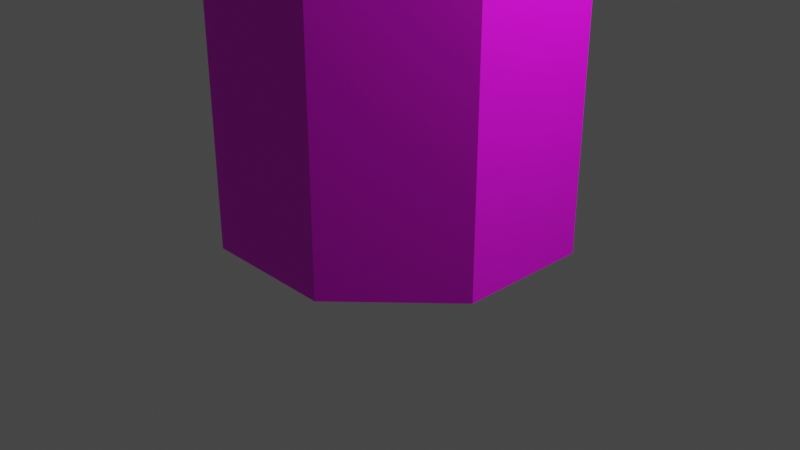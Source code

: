 # Source: Dome_8side_walkthrough_tall.blend  (saved by Blender 2.90.8; exported with 4.5.12 LTS)
import bpy
from mathutils import Matrix  # noqa: F401  (used for matrix-valued properties, if any)

bpy.ops.wm.read_factory_settings(use_empty=True)
scene = bpy.context.scene
scene.name = 'Scene'

# ---- collections
col_collection = bpy.data.collections.new('Collection'); scene.collection.children.link(col_collection)

# ---- images (referenced by path relative to the original .blend; pixels are not part of the script)
import os
ASSET_DIR = os.environ.get("B2B_ASSET_DIR", "")  # directory of the original .blend (textures are referenced by path, not embedded)
HERE = os.path.dirname(os.path.abspath(__file__))  # packed textures are extracted next to this script under _unpacked/

def load_image(name, relpath, width, height, colorspace="sRGB"):
    """Load a texture the original file referenced (path relative to the .blend, or extracted next to this script)."""
    p = next((c for c in (os.path.join(HERE, relpath), os.path.join(ASSET_DIR, relpath)) if relpath and os.path.exists(c)), "")
    if p:
        img = bpy.data.images.load(p, check_existing=True)
        img.name = name
    else:  # same state as the original file: an image datablock whose file is absent (Cycles renders it pink)
        img = bpy.data.images.new(name, width, height)
        img.source = "FILE"
        img.filepath = "//" + (relpath or name)
    img.colorspace_settings.name = colorspace
    return img
img_texture_structures_png = load_image('Texture_Structures.png', 'Texture_Structures.png', 1024, 1024, 'sRGB')

# ---- materials (node trees are filled in below, after node groups)
mat_texture_dome_8side_walkthrough = bpy.data.materials.new('Texture_Dome_8side_Walkthrough')
mat_texture_dome_8side_walkthrough.use_transparent_shadow = False

# ---- material node trees
mat_texture_dome_8side_walkthrough.use_nodes = True; mat_texture_dome_8side_walkthrough.node_tree.nodes.clear()
_N = mat_texture_dome_8side_walkthrough.node_tree.nodes; _L = mat_texture_dome_8side_walkthrough.node_tree.links
n0 = _N.new('ShaderNodeBsdfPrincipled'); n0.name = 'Principled BSDF'; n0.location = (10, 300)
n0.distribution = 'GGX'
n0.subsurface_method = 'BURLEY'
n0.inputs[3].default_value = 1.45
n0.inputs[27].default_value = (0.0, 0.0, 0.0, 1.0)
n0.inputs[28].default_value = 1.0
n1 = _N.new('ShaderNodeOutputMaterial'); n1.name = 'Material Output'; n1.location = (300, 300)
n2 = _N.new('ShaderNodeTexImage'); n2.name = 'Image Texture'; n2.location = (-391, 262)
n2.image = img_texture_structures_png
_L.new(n0.outputs[0], n1.inputs[0])
_L.new(n2.outputs[0], n0.inputs[0])
n1.is_active_output = True

# ---- world
world_world = bpy.data.worlds.new('World'); scene.world = world_world
world_world.use_nodes = True; world_world.node_tree.nodes.clear()
_N = world_world.node_tree.nodes; _L = world_world.node_tree.links
n0 = _N.new('ShaderNodeOutputWorld'); n0.name = 'World Output'; n0.location = (300, 300)
n1 = _N.new('ShaderNodeBackground'); n1.name = 'Background'; n1.location = (10, 300)
n1.inputs[0].default_value = (0.05088, 0.05088, 0.05088, 1.0)
_L.new(n1.outputs[0], n0.inputs[0])
n0.is_active_output = True
world_world.color = (0.05088, 0.05088, 0.05088)
world_world.use_sun_shadow = False
world_world.sun_shadow_jitter_overblur = 0.0

# ---- cameras
cam_camera = bpy.data.cameras.new('Camera')
cam_camera.clip_end = 100.0
cam_camera.ortho_scale = 7.314

# ---- lights
light_light = bpy.data.lights.new('Light', 'POINT')
light_light.transmission_factor = 0.0
light_light.energy = 1000.0
light_light.shadow_soft_size = 0.1
light_light.shadow_maximum_resolution = 0.006
light_light.use_absolute_resolution = True

# ---- meshes
me_cylinder_006 = bpy.data.meshes.new('Cylinder.006')
me_cylinder_006.from_pydata([(1.674, -0.6932, 6.784), (0.6932, -1.674, 6.784), (-0.6932, -1.674, 6.784), (-1.674, -0.6932, 6.784), (1.433, -0.5934, 6.784), (0.5098, -0.2112, 7.837), (0.2112, -0.5098, 7.837), (-0.2112, -0.5098, 7.837), (-0.5098, -0.2112, 7.837), (-1.259, -0.5214, 7.374), (0.5214, -1.259, 7.374), (-0.5214, -1.259, 7.374), (1.259, -0.5214, 7.374), (1.674, -0.6932, 2.434), (0.6932, -1.674, 2.434), (-0.6932, -1.674, 2.434), (-1.674, -0.6932, 2.434), (1.674, -0.6932, 4.655), (0.6932, -1.674, 4.655), (-0.6932, -1.674, 4.655), (-1.674, -0.6932, 4.655), (-1.71e-07, -1.674, 6.784), (-1.71e-07, -0.5098, 7.837), (-1.71e-07, -1.259, 7.374), (-0.5405, -1.674, 2.434), (1.674, -0.6932, 5.881), (0.6932, -1.674, 5.881), (-0.6932, -1.674, 5.881), (-1.674, -0.6932, 5.881), (-6.455e-08, -1.674, 5.471), (1.674, -0.6932, 3.727), (0.6932, -1.674, 3.727), (-0.6932, -1.674, 3.727), (-1.674, -0.6932, 3.727), (-0.5319, -1.674, 3.727), (0.5319, -1.674, 4.916), (0.5319, -1.674, 3.727), (0.5404, -1.674, 2.434), (1.674, -0.6932, 5.267), (0.6932, -1.674, 5.267), (-0.6932, -1.674, 5.267), (-1.674, -0.6932, 5.267), (-0.266, -1.674, 5.38), (1.416, -0.5866, 3.727), (0.5866, -1.416, 3.727), (-0.5866, -1.416, 3.727), (-1.416, -0.5866, 3.727), (0.5319, -1.416, 3.727), (0.5866, -1.416, 4.653), (0.5866, -1.416, 5.267), (0.5866, -1.416, 5.73), (1.416, -0.5866, 5.73), (1.416, -0.5866, 5.267), (1.416, -0.5866, 4.653), (-1.416, -0.5866, 4.653), (-1.416, -0.5866, 5.267), (-1.416, -0.5866, 5.73), (-0.5866, -1.416, 5.73), (-0.5866, -1.416, 5.267), (-0.5866, -1.416, 4.653), (0.266, -1.416, 5.38), (-6.455e-08, -1.416, 5.471), (-0.5319, -1.416, 3.727), (-0.266, -1.416, 5.38), (-6.455e-08, -1.416, 5.73), (0.4325, -1.044, 5.73), (1.044, -0.4325, 5.73), (-1.044, -0.4325, 5.73), (-0.4325, -1.044, 5.73), (-2.695e-07, -1.044, 5.73), (0.4325, -1.044, 5.902), (1.044, -0.4325, 5.902), (-1.044, -0.4325, 5.902), (-0.4325, -1.044, 5.902), (-2.695e-07, -1.044, 5.902), (1.433, -0.5934, 5.884), (0.5934, -1.433, 5.884), (-0.5934, -1.433, 5.884), (0.5098, -0.2112, 6.936), (0.2112, -0.5098, 6.936), (-0.2112, -0.5098, 6.936), (-0.5098, -0.2112, 6.936), (-1.259, -0.5214, 6.474), (0.5214, -1.259, 6.474), (-0.5214, -1.259, 6.474), (1.259, -0.5214, 6.474), (-1.71e-07, -0.5098, 6.936), (-1.71e-07, -1.259, 6.474), (1.674, 0.6932, 6.784), (0.6932, 1.674, 6.784), (-0.6932, 1.674, 6.784), (-1.674, 0.6932, 6.784), (0.5098, 0.2112, 7.837), (0.2112, 0.5098, 7.837), (-0.2112, 0.5098, 7.837), (-0.5098, 0.2112, 7.837), (-1.259, 0.5214, 7.374), (0.5214, 1.259, 7.374), (-0.5214, 1.259, 7.374), (1.259, 0.5214, 7.374), (1.674, 0.6932, 2.434), (0.6932, 1.674, 2.434), (-0.6932, 1.674, 2.434), (-1.674, 0.6932, 2.434), (1.674, 0.6932, 4.655), (0.6932, 1.674, 4.655), (-0.6932, 1.674, 4.655), (-1.674, 0.6932, 4.655), (-1.71e-07, 1.674, 6.784), (-1.71e-07, 1.433, 6.784), (-1.71e-07, 1.259, 7.374), (-0.5405, 1.674, 2.434), (-0.5319, 1.674, 4.916), (1.674, -2.384e-07, 6.784), (0.5098, -2.384e-07, 7.837), (1.259, -2.384e-07, 7.374), (1.674, -2.384e-07, 2.434), (1.674, -2.384e-07, 4.655), (-1.674, -2.384e-07, 6.784), (-0.5098, -2.384e-07, 7.837), (-1.259, -2.384e-07, 7.374), (-1.674, -2.384e-07, 2.434), (-1.674, -2.384e-07, 4.655), (-1.545e-07, -2.348e-07, 7.837), (1.674, 0.6932, 5.881), (0.6932, 1.674, 5.881), (-0.6932, 1.674, 5.881), (-1.674, 0.6932, 5.881), (-6.455e-08, 1.674, 5.471), (1.674, -2.384e-07, 5.881), (-1.674, -2.384e-07, 5.881), (1.674, 0.6932, 3.727), (0.6932, 1.674, 3.727), (-0.6932, 1.674, 3.727), (-1.674, 0.6932, 3.727), (-0.5319, 1.674, 3.727), (1.674, -2.384e-07, 3.727), (-1.674, -2.384e-07, 3.727), (0.5319, 1.674, 4.916), (0.5319, 1.674, 3.727), (0.5404, 1.674, 2.434), (1.674, 0.6932, 5.267), (0.6932, 1.674, 5.267), (-0.6932, 1.674, 5.267), (-1.674, 0.6932, 5.267), (-0.266, 1.674, 5.38), (0.266, 1.674, 5.38), (1.416, 0.5866, 3.727), (0.5866, 1.416, 3.727), (-0.5866, 1.416, 3.727), (-1.416, 0.5866, 3.727), (0.5319, 1.416, 3.727), (1.416, -2.384e-07, 3.727), (-1.416, -2.384e-07, 3.727), (1.416, -2.384e-07, 4.653), (1.416, -2.384e-07, 5.73), (0.5866, 1.416, 4.653), (0.5866, 1.416, 5.267), (0.5866, 1.416, 5.73), (1.416, 0.5866, 5.73), (1.416, 0.5866, 5.267), (1.416, 0.5866, 4.653), (-1.416, -2.384e-07, 5.73), (-1.416, -2.384e-07, 4.653), (-1.416, 0.5866, 4.653), (-1.416, 0.5866, 5.267), (-1.416, 0.5866, 5.73), (-0.5866, 1.416, 5.73), (-0.5866, 1.416, 5.267), (-0.5866, 1.416, 4.653), (0.5319, 1.416, 4.916), (0.266, 1.416, 5.38), (-0.5319, 1.416, 4.916), (-6.455e-08, 1.416, 5.471), (-0.5319, 1.416, 3.727), (-0.266, 1.416, 5.38), (-6.455e-08, 1.416, 5.73), (1.304e-07, -2.28e-07, 3.727), (1.044, -2.384e-07, 5.73), (0.4325, 1.044, 5.73), (1.044, 0.4325, 5.73), (-1.044, -2.384e-07, 5.73), (-1.044, 0.4325, 5.73), (-0.4325, 1.044, 5.73), (-2.695e-07, 1.044, 5.73), (1.044, -2.384e-07, 5.902), (0.4325, 1.044, 5.902), (1.044, 0.4325, 5.902), (-1.044, -2.384e-07, 5.902), (-1.044, 0.4325, 5.902), (-0.4325, 1.044, 5.902), (-2.695e-07, 1.044, 5.902), (0.5934, 1.433, 5.884), (-0.5934, 1.433, 5.884), (-1.433, 0.5934, 5.884), (0.5098, 0.2112, 6.936), (0.2112, 0.5098, 6.936), (-0.2112, 0.5098, 6.936), (-0.5098, 0.2112, 6.936), (-1.259, 0.5214, 6.474), (0.5214, 1.259, 6.474), (-0.5214, 1.259, 6.474), (1.259, 0.5214, 6.474), (-1.71e-07, 1.433, 5.884), (-1.71e-07, 0.5098, 6.936), (-1.71e-07, 1.259, 6.474), (0.5098, -2.384e-07, 6.936), (1.259, -2.384e-07, 6.474), (-1.433, -2.384e-07, 5.884), (-0.5098, -2.384e-07, 6.936), (-1.259, -2.384e-07, 6.474), (-1.545e-07, -2.348e-07, 6.936), (-1.674, -0.2023, 4.764), (-1.416, -0.2023, 4.764), (-1.674, -2.104e-07, 4.764), (-1.416, -2.027e-07, 4.764), (-1.674, 0.2023, 4.764), (-1.416, 0.2023, 4.764), (-1.674, -1.758e-07, 5.654), (-1.416, -1.758e-07, 5.654), (-1.674, 0.2023, 5.409), (-1.674, 0.2023, 5.276), (-1.416, 0.2023, 5.276), (-1.416, 0.2023, 5.409), (-1.674, 0.117, 5.594), (-1.416, 0.117, 5.594), (-1.674, -0.117, 5.594), (-1.416, -0.117, 5.594), (-1.674, -0.2023, 5.409), (-1.416, -0.2023, 5.409), (-1.674, -0.2023, 5.276), (-1.416, -0.2023, 5.276), (1.674, 0.2023, 5.409), (1.674, 0.2023, 5.276), (1.416, 0.2023, 5.409), (1.416, 0.2023, 5.276), (1.674, 0.2023, 4.764), (1.416, 0.2023, 4.764), (1.674, -0.2023, 5.409), (1.674, -0.2023, 5.276), (1.416, -0.2023, 5.409), (1.416, -0.2023, 5.276), (1.674, -0.2023, 4.764), (1.416, -0.2023, 4.764), (1.674, 0.117, 5.594), (1.416, 0.117, 5.594), (1.674, -2.485e-07, 5.654), (1.416, -3.589e-07, 5.654), (1.674, -2.14e-07, 4.764), (1.416, -3.321e-07, 4.764), (1.674, -0.117, 5.594), (1.416, -0.117, 5.594), (-9.776e-08, -1.674, 5.881), (0.5934, -1.433, 6.784), (1.433, -2.384e-07, 6.784), (-0.5934, 1.433, 6.784), (-1.433, -0.5934, 5.884), (1.433, -2.384e-07, 5.884), (-1.71e-07, -1.433, 5.884), (1.433, 0.5934, 5.884), (-9.776e-08, 1.674, 5.881), (-0.5319, -1.674, 4.916), (0.266, -1.674, 5.38), (0.5319, -1.416, 4.916), (-0.5319, -1.416, 4.916), (1.674, -0.6932, 1.167), (0.6932, -1.674, 1.167), (-0.6932, -1.674, 1.167), (-1.674, -0.6932, 1.167), (-0.5405, -1.674, 1.167), (0.5404, -1.674, 1.167), (1.674, 0.6932, 1.167), (0.6932, 1.674, 1.167), (-0.6932, 1.674, 1.167), (-1.674, 0.6932, 1.167), (-0.5405, 1.674, 1.167), (1.674, -2.384e-07, 1.167), (-1.674, -2.384e-07, 1.167), (0.5404, 1.674, 1.167), (1.674, -0.6932, -2.384e-07), (0.6932, -1.674, -2.384e-07), (-0.6932, -1.674, -2.384e-07), (-1.674, -0.6932, -2.384e-07), (-0.5405, -1.674, -2.384e-07), (0.5404, -1.674, -2.384e-07), (1.674, 0.6932, -2.384e-07), (0.6932, 1.674, -2.384e-07), (-0.6932, 1.674, -2.384e-07), (-1.674, 0.6932, -2.384e-07), (-0.5405, 1.674, -2.384e-07), (1.674, -2.384e-07, -2.384e-07), (-1.674, -2.384e-07, -2.384e-07), (0.5404, 1.674, -2.384e-07), (-1.71e-07, 0.5098, 7.837), (-0.5934, -1.433, 6.784), (-1.71e-07, -1.433, 6.784), (0.5934, 1.433, 6.784), (1.433, 0.5934, 6.784), (-1.433, 0.5934, 6.784), (-1.433, -0.5934, 6.784), (-1.433, -2.384e-07, 6.784)], [], [(129, 113, 0, 25), (25, 0, 1, 26), (26, 252, 29, 262, 39), (27, 2, 3, 28), (120, 9, 8, 119), (9, 11, 7, 8), (10, 12, 5, 6), (253, 4, 12, 10), (299, 294, 11, 9), (23, 10, 6, 22), (300, 299, 9, 120), (254, 4, 0, 113), (4, 253, 1, 0), (252, 21, 2, 27), (294, 299, 3, 2), (32, 19, 20, 33), (295, 294, 2, 21), (30, 17, 18, 31), (136, 117, 17, 30), (295, 253, 10, 23), (31, 18, 35, 36), (34, 261, 19, 32), (294, 295, 23, 11), (253, 295, 21, 1), (4, 254, 115, 12), (12, 115, 114, 5), (33, 20, 122, 137), (299, 300, 118, 3), (28, 3, 118, 130), (114, 92, 123), (28, 130, 218, 226), (40, 27, 28, 41), (14, 31, 36, 37), (38, 25, 26, 39), (16, 33, 137, 121), (39, 262, 35, 18), (116, 136, 30, 13), (13, 30, 31, 14), (42, 40, 19, 261), (15, 32, 33, 16), (24, 37, 36, 34), (26, 1, 21, 252), (11, 23, 22, 7), (17, 242, 239, 38), (17, 38, 39, 18), (19, 40, 41, 20), (20, 41, 230, 212), (24, 34, 32, 15), (152, 147, 177), (46, 153, 163, 54), (54, 163, 215, 213), (56, 227, 219, 162), (152, 43, 53, 154), (53, 52, 241, 243), (45, 46, 54, 59), (59, 54, 55, 58), (58, 55, 56, 57), (43, 44, 48, 53), (53, 48, 49, 52), (52, 49, 50, 51), (49, 48, 263), (47, 263, 48, 44), (263, 60, 49), (45, 59, 264, 62), (59, 58, 264), (50, 49, 60), (61, 64, 50, 60), (58, 57, 63), (63, 264, 58), (61, 63, 57, 64), (43, 152, 177), (148, 151, 177), (64, 57, 68, 69), (51, 50, 65, 66), (57, 56, 67, 68), (155, 51, 66, 178), (50, 64, 69, 65), (56, 162, 181, 67), (66, 65, 70, 71), (68, 67, 72, 73), (65, 69, 74, 70), (67, 181, 188, 72), (69, 68, 73, 74), (178, 66, 71, 185), (80, 211, 86), (210, 209, 81, 82), (82, 81, 80, 84), (83, 79, 78, 85), (76, 83, 85, 75), (256, 82, 84, 77), (87, 86, 79, 83), (208, 210, 82, 256), (258, 87, 83, 76), (77, 84, 87, 258), (75, 85, 207, 257), (85, 78, 206, 207), (81, 211, 80), (84, 80, 86, 87), (185, 71, 75, 257), (71, 70, 76, 75), (70, 74, 258, 76), (74, 73, 77, 258), (73, 72, 256, 77), (72, 188, 208, 256), (129, 124, 88, 113), (124, 125, 89, 88), (145, 143, 126, 128), (126, 127, 91, 90), (5, 114, 123), (120, 119, 95, 96), (142, 146, 128, 125), (96, 95, 94, 98), (97, 93, 92, 99), (296, 97, 99, 297), (298, 96, 98, 255), (300, 120, 96, 298), (254, 113, 88, 297), (297, 88, 89, 296), (126, 90, 108, 260), (255, 90, 91, 298), (133, 134, 107, 106), (109, 108, 90, 255), (131, 132, 105, 104), (136, 131, 104, 117), (109, 110, 97, 296), (132, 139, 138, 105), (135, 133, 106, 112), (255, 98, 110, 109), (296, 89, 108, 109), (297, 99, 115, 254), (99, 92, 114, 115), (134, 137, 122, 107), (298, 91, 118, 300), (127, 130, 118, 91), (92, 93, 123), (127, 220, 224), (143, 144, 127, 126), (101, 140, 139, 132), (141, 142, 125, 124), (103, 121, 137, 134), (142, 105, 138, 146), (116, 100, 131, 136), (100, 101, 132, 131), (145, 112, 106, 143), (102, 103, 134, 133), (111, 135, 139, 140), (125, 128, 260), (98, 94, 293, 110), (104, 141, 233, 236), (104, 105, 142, 141), (106, 107, 144, 143), (107, 122, 214, 216), (111, 102, 133, 135), (147, 148, 177), (150, 164, 163, 153), (164, 165, 222, 217), (166, 162, 219, 225), (152, 154, 161, 147), (161, 237, 235, 160), (149, 169, 164, 150), (169, 168, 165, 164), (168, 167, 166, 165), (147, 161, 156, 148), (161, 160, 157, 156), (160, 159, 158, 157), (157, 170, 156), (151, 170, 138, 139), (151, 148, 156, 170), (112, 172, 174, 135), (145, 175, 172, 112), (128, 173, 175, 145), (146, 171, 173, 128), (171, 146, 138, 170), (170, 157, 171), (135, 174, 151, 139), (149, 174, 172, 169), (169, 172, 168), (158, 171, 157), (173, 171, 158, 176), (168, 175, 167), (175, 168, 172), (173, 176, 167, 175), (151, 174, 177), (176, 184, 183, 167), (159, 180, 179, 158), (167, 183, 182, 166), (155, 178, 180, 159), (158, 179, 184, 176), (166, 182, 181, 162), (180, 187, 186, 179), (183, 190, 189, 182), (179, 186, 191, 184), (182, 189, 188, 181), (184, 191, 190, 183), (178, 185, 187, 180), (209, 211, 81), (210, 199, 198, 209), (199, 201, 197, 198), (200, 202, 195, 196), (192, 259, 202, 200), (194, 193, 201, 199), (205, 200, 196, 204), (208, 194, 199, 210), (203, 192, 200, 205), (193, 203, 205, 201), (259, 257, 207, 202), (202, 207, 206, 195), (201, 205, 204, 197), (185, 257, 259, 187), (187, 259, 192, 186), (186, 192, 203, 191), (191, 203, 193, 190), (190, 193, 194, 189), (189, 194, 208, 188), (227, 226, 218, 219), (226, 227, 229, 228), (231, 230, 228, 229), (225, 224, 220, 223), (219, 218, 224, 225), (214, 215, 217, 216), (221, 222, 223, 220), (212, 213, 215, 214), (245, 244, 246, 247), (244, 245, 234, 232), (235, 233, 232, 234), (251, 250, 238, 240), (240, 241, 52, 51), (247, 246, 250, 251), (232, 233, 141, 124), (159, 245, 247, 155), (248, 249, 243, 242), (239, 241, 240, 238), (236, 237, 249, 248), (25, 250, 246, 129), (86, 211, 79), (197, 211, 198), (204, 211, 197), (196, 211, 204), (195, 211, 196), (206, 211, 195), (78, 211, 206), (198, 211, 209), (29, 252, 27, 40, 42), (93, 293, 123), (293, 94, 123), (94, 95, 123), (95, 119, 123), (119, 8, 123), (8, 7, 123), (7, 22, 123), (22, 6, 123), (6, 5, 123), (174, 149, 177), (149, 150, 177), (150, 153, 177), (153, 46, 177), (46, 45, 177), (45, 62, 177), (62, 47, 177), (47, 44, 177), (44, 43, 177), (79, 211, 78), (216, 217, 222, 221), (213, 212, 230, 231), (242, 243, 241, 239), (237, 236, 233, 235), (128, 126, 260), (89, 125, 260, 108), (238, 250, 25), (239, 238, 25, 38), (246, 244, 124, 129), (244, 232, 124), (117, 248, 242, 17), (117, 104, 236, 248), (234, 245, 159), (235, 234, 159, 160), (247, 251, 51, 155), (251, 240, 51), (154, 249, 237, 161), (154, 53, 243, 249), (55, 54, 213, 231), (163, 164, 217, 215), (165, 166, 223, 222), (223, 166, 225), (56, 229, 227), (55, 231, 229, 56), (47, 36, 35, 263), (261, 34, 62, 264), (42, 261, 264, 63), (29, 42, 63, 61), (262, 29, 61, 60), (60, 263, 35, 262), (34, 36, 47, 62), (144, 221, 220, 127), (130, 127, 224, 218), (144, 107, 216, 221), (122, 20, 212, 214), (28, 226, 228), (41, 28, 228, 230), (24, 15, 267, 269), (116, 13, 265, 276), (37, 24, 269, 270), (111, 140, 278, 275), (140, 101, 272, 278), (14, 37, 270, 266), (16, 121, 277, 268), (103, 102, 273, 274), (102, 111, 275, 273), (15, 16, 268, 267), (121, 103, 274, 277), (101, 100, 271, 272), (13, 14, 266, 265), (100, 116, 276, 271), (277, 274, 288, 291), (268, 277, 291, 282), (273, 275, 289, 287), (269, 267, 281, 283), (278, 272, 286, 292), (266, 270, 284, 280), (275, 278, 292, 289), (270, 269, 283, 284), (274, 273, 287, 288), (267, 268, 282, 281), (272, 271, 285, 286), (265, 266, 280, 279), (271, 276, 290, 285), (276, 265, 279, 290), (110, 293, 93, 97)])
_uv = me_cylinder_006.uv_layers.new(name='UVMap')
_uv.uv.foreach_set('vector', [0.541, 0.2861, 0.541, 0.3252, 0.5107, 0.3252, 0.5107, 0.2861, 0.5107, 0.2861, 0.5107, 0.3252, 0.4512, 0.3252, 0.4512, 0.2861, 0.4512, 0.2861, 0.4209, 0.2861, 0.4209, 0.2676, 0.4326, 0.2637, 0.4512, 0.2598, 0.3906, 0.2861, 0.3906, 0.3252, 0.3311, 0.3252, 0.3311, 0.2861, 0.2969, 0.8711, 0.2969, 0.8379, 0.3467, 0.8574, 0.3467, 0.8711, 0.2969, 0.8379, 0.3457, 0.7881, 0.3662, 0.8379, 0.3467, 0.8574, 0.4131, 0.7881, 0.4619, 0.8379, 0.4121, 0.8574, 0.3926, 0.8379, 0.418, 0.7783, 0.4717, 0.832, 0.4619, 0.8379, 0.4131, 0.7881, 0.2861, 0.832, 0.3408, 0.7783, 0.3457, 0.7881, 0.2969, 0.8379, 0.3789, 0.7881, 0.4131, 0.7881, 0.3926, 0.8379, 0.3789, 0.8379, 0.2861, 0.8711, 0.2861, 0.832, 0.2969, 0.8379, 0.2969, 0.8711, 0.7051, 0.625, 0.7051, 0.5918, 0.7188, 0.5859, 0.7188, 0.625, 0.7051, 0.5918, 0.6582, 0.5449, 0.6641, 0.5312, 0.7188, 0.5859, 0.4209, 0.2861, 0.4209, 0.3252, 0.3906, 0.3252, 0.3906, 0.2861, 0.5918, 0.5449, 0.5449, 0.5918, 0.5312, 0.5859, 0.5859, 0.5312, 0.3906, 0.1924, 0.3906, 0.2324, 0.3311, 0.2324, 0.3311, 0.1924, 0.625, 0.5449, 0.5918, 0.5449, 0.5859, 0.5312, 0.625, 0.5312, 0.5107, 0.1924, 0.5107, 0.2324, 0.4512, 0.2324, 0.4512, 0.1924, 0.541, 0.1924, 0.541, 0.2324, 0.5107, 0.2324, 0.5107, 0.1924, 0.3789, 0.7783, 0.418, 0.7783, 0.4131, 0.7881, 0.3789, 0.7881, 0.4512, 0.1924, 0.4512, 0.2324, 0.4443, 0.2441, 0.4443, 0.1924, 0.3975, 0.1924, 0.3975, 0.2441, 0.3906, 0.2324, 0.3906, 0.1924, 0.3408, 0.7783, 0.3789, 0.7783, 0.3789, 0.7881, 0.3457, 0.7881, 0.6582, 0.5449, 0.625, 0.5449, 0.625, 0.5312, 0.6641, 0.5312, 0.4717, 0.832, 0.4717, 0.8711, 0.4619, 0.8711, 0.4619, 0.8379, 0.4619, 0.8379, 0.4619, 0.8711, 0.4121, 0.8711, 0.4121, 0.8574, 0.3311, 0.1924, 0.3311, 0.2324, 0.3008, 0.2324, 0.3008, 0.1924, 0.5449, 0.5918, 0.5449, 0.625, 0.5312, 0.625, 0.5312, 0.5859, 0.3311, 0.2861, 0.3311, 0.3252, 0.3008, 0.3252, 0.3008, 0.2861, 0.4121, 0.8711, 0.4121, 0.8838, 0.3789, 0.8711, 0.3311, 0.2861, 0.3008, 0.2861, 0.3008, 0.2754, 0.3057, 0.2734, 0.3906, 0.2598, 0.3906, 0.2861, 0.3311, 0.2861, 0.3311, 0.2598, 0.4512, 0.1367, 0.4512, 0.1924, 0.4443, 0.1924, 0.4443, 0.1367, 0.5107, 0.2598, 0.5107, 0.2861, 0.4512, 0.2861, 0.4512, 0.2598, 0.3311, 0.1367, 0.3311, 0.1924, 0.3008, 0.1924, 0.3008, 0.1367, 0.4512, 0.2598, 0.4326, 0.2637, 0.4443, 0.2441, 0.4512, 0.2324, 0.541, 0.1367, 0.541, 0.1924, 0.5107, 0.1924, 0.5107, 0.1367, 0.5107, 0.1367, 0.5107, 0.1924, 0.4512, 0.1924, 0.4512, 0.1367, 0.4092, 0.2637, 0.3906, 0.2598, 0.3906, 0.2324, 0.3975, 0.2441, 0.3906, 0.1367, 0.3906, 0.1924, 0.3311, 0.1924, 0.3311, 0.1367, 0.3975, 0.1367, 0.4443, 0.1367, 0.4443, 0.1924, 0.3975, 0.1924, 0.4512, 0.2861, 0.4512, 0.3252, 0.4209, 0.3252, 0.4209, 0.2861, 0.3457, 0.7881, 0.3789, 0.7881, 0.3789, 0.8379, 0.3662, 0.8379, 0.5107, 0.2324, 0.5322, 0.2373, 0.5322, 0.2598, 0.5107, 0.2598, 0.5107, 0.2324, 0.5107, 0.2598, 0.4512, 0.2598, 0.4512, 0.2324, 0.3906, 0.2324, 0.3906, 0.2598, 0.3311, 0.2598, 0.3311, 0.2324, 0.3311, 0.2324, 0.3311, 0.2598, 0.3096, 0.2598, 0.3096, 0.2373, 0.3975, 0.1367, 0.3975, 0.1924, 0.3906, 0.1924, 0.3906, 0.1367, 0.7129, 0.8789, 0.7129, 0.918, 0.6162, 0.8789, 0.3506, 0.3535, 0.3818, 0.3535, 0.3818, 0.4023, 0.3506, 0.4023, 0.3506, 0.4023, 0.3818, 0.4023, 0.3818, 0.4092, 0.3711, 0.4092, 0.3506, 0.4609, 0.375, 0.4531, 0.3818, 0.4561, 0.3818, 0.4609, 0.1299, 0.3535, 0.1602, 0.3535, 0.1602, 0.4023, 0.1299, 0.4023, 0.1602, 0.4023, 0.1602, 0.4355, 0.1406, 0.4365, 0.1406, 0.4092, 0.2871, 0.3535, 0.3506, 0.3535, 0.3506, 0.4023, 0.2871, 0.4023, 0.2871, 0.4023, 0.3506, 0.4023, 0.3506, 0.4355, 0.2871, 0.4355, 0.2871, 0.4355, 0.3506, 0.4355, 0.3506, 0.4609, 0.2871, 0.4609, 0.1602, 0.3535, 0.2236, 0.3535, 0.2236, 0.4023, 0.1602, 0.4023, 0.1602, 0.4023, 0.2236, 0.4023, 0.2236, 0.4355, 0.1602, 0.4355, 0.1602, 0.4355, 0.2236, 0.4355, 0.2236, 0.4609, 0.1602, 0.4609, 0.2236, 0.4355, 0.2236, 0.4023, 0.2266, 0.417, 0.2266, 0.3535, 0.2266, 0.417, 0.2236, 0.4023, 0.2236, 0.3535, 0.2266, 0.417, 0.2422, 0.4414, 0.2236, 0.4355, 0.2871, 0.3535, 0.2871, 0.4023, 0.2842, 0.417, 0.2842, 0.3535, 0.2871, 0.4023, 0.2871, 0.4355, 0.2842, 0.417, 0.2236, 0.4609, 0.2236, 0.4355, 0.2422, 0.4414, 0.2559, 0.4473, 0.2559, 0.4609, 0.2236, 0.4609, 0.2422, 0.4414, 0.2871, 0.4355, 0.2871, 0.4609, 0.2695, 0.4414, 0.2695, 0.4414, 0.2842, 0.417, 0.2871, 0.4355, 0.2559, 0.4473, 0.2695, 0.4414, 0.2871, 0.4609, 0.2559, 0.4609, 0.7129, 0.8389, 0.7129, 0.8789, 0.6162, 0.8789, 0.6562, 0.9746, 0.6523, 0.9746, 0.6162, 0.8789, 0.4053, 0.6709, 0.4238, 0.666, 0.4258, 0.6846, 0.4043, 0.6846, 0.3369, 0.667, 0.3867, 0.666, 0.3838, 0.6836, 0.3379, 0.6855, 0.4238, 0.666, 0.4736, 0.665, 0.4707, 0.6816, 0.4258, 0.6846, 0.3174, 0.6719, 0.3369, 0.667, 0.3379, 0.6855, 0.3174, 0.6855, 0.3867, 0.666, 0.4053, 0.6709, 0.4043, 0.6846, 0.3838, 0.6836, 0.4736, 0.665, 0.4912, 0.6709, 0.4893, 0.6826, 0.4707, 0.6816, 0.3379, 0.6855, 0.3838, 0.6836, 0.3838, 0.6914, 0.3379, 0.6934, 0.4258, 0.6846, 0.4707, 0.6816, 0.4707, 0.6895, 0.4248, 0.6924, 0.3838, 0.6836, 0.4043, 0.6846, 0.4043, 0.6914, 0.3838, 0.6914, 0.4707, 0.6816, 0.4893, 0.6826, 0.4893, 0.6885, 0.4707, 0.6895, 0.4043, 0.6846, 0.4258, 0.6846, 0.4248, 0.6924, 0.4043, 0.6914, 0.3174, 0.6855, 0.3379, 0.6855, 0.3379, 0.6934, 0.3174, 0.6934, 0.1162, 0.8379, 0.1289, 0.8711, 0.1289, 0.8379, 0.04688, 0.8711, 0.09668, 0.8711, 0.09668, 0.8574, 0.04688, 0.8379, 0.04688, 0.8379, 0.09668, 0.8574, 0.1162, 0.8379, 0.0957, 0.7881, 0.1631, 0.7881, 0.1426, 0.8379, 0.1621, 0.8574, 0.2119, 0.8379, 0.168, 0.7783, 0.1631, 0.7881, 0.2119, 0.8379, 0.2217, 0.832, 0.03613, 0.832, 0.04688, 0.8379, 0.0957, 0.7881, 0.09082, 0.7783, 0.1289, 0.7881, 0.1289, 0.8379, 0.1426, 0.8379, 0.1631, 0.7881, 0.03613, 0.8711, 0.04688, 0.8711, 0.04688, 0.8379, 0.03613, 0.832, 0.1289, 0.7783, 0.1289, 0.7881, 0.1631, 0.7881, 0.168, 0.7783, 0.09082, 0.7783, 0.0957, 0.7881, 0.1289, 0.7881, 0.1289, 0.7783, 0.2217, 0.832, 0.2119, 0.8379, 0.2119, 0.8711, 0.2217, 0.8711, 0.2119, 0.8379, 0.1621, 0.8574, 0.1621, 0.8711, 0.2119, 0.8711, 0.09668, 0.8574, 0.1289, 0.8711, 0.1162, 0.8379, 0.0957, 0.7881, 0.1162, 0.8379, 0.1289, 0.8379, 0.1289, 0.7881, 0.3174, 0.6934, 0.3379, 0.6934, 0.335, 0.7119, 0.3174, 0.707, 0.3379, 0.6934, 0.3838, 0.6914, 0.3848, 0.7109, 0.335, 0.7119, 0.3838, 0.6914, 0.4043, 0.6914, 0.4043, 0.7051, 0.3848, 0.7109, 0.4043, 0.6914, 0.4248, 0.6924, 0.4229, 0.71, 0.4043, 0.7051, 0.4248, 0.6924, 0.4707, 0.6895, 0.4736, 0.709, 0.4229, 0.71, 0.4707, 0.6895, 0.4893, 0.6885, 0.4922, 0.7012, 0.4736, 0.709, 0.541, 0.2861, 0.5703, 0.2861, 0.5703, 0.3252, 0.541, 0.3252, 0.09082, 0.2861, 0.1514, 0.2861, 0.1514, 0.3252, 0.09082, 0.3252, 0.1924, 0.2637, 0.2109, 0.2598, 0.2109, 0.2861, 0.1807, 0.2676, 0.2109, 0.2861, 0.2705, 0.2861, 0.2705, 0.3252, 0.2109, 0.3252, 0.4121, 0.8574, 0.4121, 0.8711, 0.3789, 0.8711, 0.2969, 0.8711, 0.3467, 0.8711, 0.3467, 0.8838, 0.2969, 0.9043, 0.1514, 0.2598, 0.1689, 0.2637, 0.1807, 0.2676, 0.1514, 0.2861, 0.2969, 0.9043, 0.3467, 0.8838, 0.3662, 0.9043, 0.3457, 0.9531, 0.4131, 0.9531, 0.3926, 0.9043, 0.4121, 0.8838, 0.4619, 0.9043, 0.418, 0.9639, 0.4131, 0.9531, 0.4619, 0.9043, 0.4717, 0.9092, 0.2861, 0.9092, 0.2969, 0.9043, 0.3457, 0.9531, 0.3408, 0.9639, 0.2861, 0.8711, 0.2969, 0.8711, 0.2969, 0.9043, 0.2861, 0.9092, 0.7051, 0.625, 0.7188, 0.625, 0.7188, 0.6641, 0.7051, 0.6582, 0.7051, 0.6582, 0.7188, 0.6641, 0.6641, 0.7188, 0.6582, 0.7051, 0.2109, 0.2861, 0.2109, 0.3252, 0.1807, 0.3252, 0.1807, 0.2861, 0.5918, 0.7051, 0.5859, 0.7188, 0.5312, 0.6641, 0.5449, 0.6582, 0.2109, 0.1924, 0.2705, 0.1924, 0.2705, 0.2324, 0.2109, 0.2324, 0.625, 0.7051, 0.625, 0.7188, 0.5859, 0.7188, 0.5918, 0.7051, 0.09082, 0.1924, 0.1514, 0.1924, 0.1514, 0.2324, 0.09082, 0.2324, 0.541, 0.1924, 0.5703, 0.1924, 0.5703, 0.2324, 0.541, 0.2324, 0.3789, 0.9639, 0.3789, 0.9531, 0.4131, 0.9531, 0.418, 0.9639, 0.1514, 0.1924, 0.1582, 0.1924, 0.1582, 0.2441, 0.1514, 0.2324, 0.2041, 0.1924, 0.2109, 0.1924, 0.2109, 0.2324, 0.2041, 0.2441, 0.3408, 0.9639, 0.3457, 0.9531, 0.3789, 0.9531, 0.3789, 0.9639, 0.6582, 0.7051, 0.6641, 0.7188, 0.625, 0.7188, 0.625, 0.7051, 0.4717, 0.9092, 0.4619, 0.9043, 0.4619, 0.8711, 0.4717, 0.8711, 0.4619, 0.9043, 0.4121, 0.8838, 0.4121, 0.8711, 0.4619, 0.8711, 0.2705, 0.1924, 0.3008, 0.1924, 0.3008, 0.2324, 0.2705, 0.2324, 0.5449, 0.6582, 0.5312, 0.6641, 0.5312, 0.625, 0.5449, 0.625, 0.2705, 0.2861, 0.3008, 0.2861, 0.3008, 0.3252, 0.2705, 0.3252, 0.4121, 0.8838, 0.3926, 0.9043, 0.3789, 0.8711, 0.2705, 0.2861, 0.292, 0.2646, 0.2959, 0.2734, 0.2109, 0.2598, 0.2705, 0.2598, 0.2705, 0.2861, 0.2109, 0.2861, 0.1514, 0.1367, 0.1572, 0.1367, 0.1582, 0.1924, 0.1514, 0.1924, 0.09082, 0.2598, 0.1514, 0.2598, 0.1514, 0.2861, 0.09082, 0.2861, 0.2705, 0.1367, 0.3008, 0.1367, 0.3008, 0.1924, 0.2705, 0.1924, 0.1514, 0.2598, 0.1514, 0.2324, 0.1582, 0.2441, 0.1689, 0.2637, 0.541, 0.1367, 0.5703, 0.1367, 0.5703, 0.1924, 0.541, 0.1924, 0.09082, 0.1367, 0.1514, 0.1367, 0.1514, 0.1924, 0.09082, 0.1924, 0.1924, 0.2637, 0.2041, 0.2441, 0.2109, 0.2324, 0.2109, 0.2598, 0.2109, 0.1367, 0.2705, 0.1367, 0.2705, 0.1924, 0.2109, 0.1924, 0.2041, 0.1367, 0.2041, 0.1924, 0.1582, 0.1924, 0.1572, 0.1367, 0.1514, 0.2861, 0.1807, 0.2676, 0.1807, 0.2861, 0.3457, 0.9531, 0.3662, 0.9043, 0.3789, 0.9043, 0.3789, 0.9531, 0.5703, 0.2324, 0.5703, 0.2598, 0.5498, 0.2598, 0.5498, 0.2373, 0.09082, 0.2324, 0.1514, 0.2324, 0.1514, 0.2598, 0.09082, 0.2598, 0.2109, 0.2324, 0.2705, 0.2324, 0.2705, 0.2598, 0.2109, 0.2598, 0.2705, 0.2324, 0.3008, 0.2324, 0.3008, 0.2373, 0.292, 0.2373, 0.2041, 0.1367, 0.2109, 0.1367, 0.2109, 0.1924, 0.2041, 0.1924, 0.7129, 0.918, 0.6562, 0.9746, 0.6162, 0.8789, 0.4141, 0.3535, 0.4141, 0.4023, 0.3818, 0.4023, 0.3818, 0.3535, 0.4141, 0.4023, 0.4141, 0.4355, 0.3926, 0.4365, 0.3926, 0.4092, 0.4141, 0.4609, 0.3818, 0.4609, 0.3818, 0.4561, 0.3877, 0.4531, 0.1299, 0.3535, 0.1299, 0.4023, 0.09766, 0.4023, 0.09766, 0.3535, 0.09766, 0.4023, 0.1182, 0.4092, 0.1182, 0.4365, 0.09766, 0.4355, 0.4766, 0.3535, 0.4766, 0.4023, 0.4141, 0.4023, 0.4141, 0.3535, 0.4766, 0.4023, 0.4766, 0.4355, 0.4141, 0.4355, 0.4141, 0.4023, 0.4766, 0.4355, 0.4766, 0.4609, 0.4141, 0.4609, 0.4141, 0.4355, 0.6025, 0.3535, 0.6025, 0.4023, 0.5391, 0.4023, 0.5391, 0.3535, 0.6025, 0.4023, 0.6025, 0.4355, 0.5391, 0.4355, 0.5391, 0.4023, 0.6025, 0.4355, 0.6025, 0.4609, 0.5391, 0.4609, 0.5391, 0.4355, 0.5391, 0.4355, 0.5361, 0.417, 0.5391, 0.4023, 0.9414, 0.708, 0.9414, 0.6143, 0.9619, 0.6143, 0.9619, 0.708, 0.5361, 0.3535, 0.5391, 0.3535, 0.5391, 0.4023, 0.5361, 0.417, 0.9619, 0.8857, 0.9414, 0.8857, 0.9414, 0.792, 0.9619, 0.792, 0.9619, 0.9277, 0.9414, 0.9277, 0.9414, 0.8857, 0.9619, 0.8857, 0.9619, 0.9502, 0.9414, 0.9502, 0.9414, 0.9277, 0.9619, 0.9277, 0.9619, 0.5723, 0.9414, 0.5723, 0.9414, 0.5498, 0.9619, 0.5498, 0.9414, 0.5723, 0.9619, 0.5723, 0.9619, 0.6143, 0.9414, 0.6143, 0.5361, 0.417, 0.5391, 0.4355, 0.5225, 0.4414, 0.9619, 0.792, 0.9414, 0.792, 0.9414, 0.708, 0.9619, 0.708, 0.4766, 0.3535, 0.4795, 0.3535, 0.4795, 0.417, 0.4766, 0.4023, 0.4766, 0.4023, 0.4795, 0.417, 0.4766, 0.4355, 0.5391, 0.4609, 0.5225, 0.4414, 0.5391, 0.4355, 0.5078, 0.4473, 0.5225, 0.4414, 0.5391, 0.4609, 0.5078, 0.4609, 0.4766, 0.4355, 0.4932, 0.4414, 0.4766, 0.4609, 0.4932, 0.4414, 0.4766, 0.4355, 0.4795, 0.417, 0.5078, 0.4473, 0.5078, 0.4609, 0.4766, 0.4609, 0.4932, 0.4414, 0.6523, 0.9746, 0.5811, 0.9746, 0.6162, 0.8789, 0.2295, 0.6709, 0.2305, 0.6846, 0.209, 0.6846, 0.2119, 0.666, 0.2979, 0.667, 0.2969, 0.6855, 0.251, 0.6836, 0.248, 0.666, 0.2119, 0.666, 0.209, 0.6846, 0.1641, 0.6816, 0.1611, 0.665, 0.3174, 0.6719, 0.3174, 0.6855, 0.2969, 0.6855, 0.2979, 0.667, 0.248, 0.666, 0.251, 0.6836, 0.2305, 0.6846, 0.2295, 0.6709, 0.1611, 0.665, 0.1641, 0.6816, 0.1455, 0.6826, 0.1436, 0.6709, 0.2969, 0.6855, 0.2969, 0.6934, 0.251, 0.6914, 0.251, 0.6836, 0.209, 0.6846, 0.21, 0.6924, 0.1641, 0.6895, 0.1641, 0.6816, 0.251, 0.6836, 0.251, 0.6914, 0.2305, 0.6914, 0.2305, 0.6846, 0.1641, 0.6816, 0.1641, 0.6895, 0.1455, 0.6885, 0.1455, 0.6826, 0.2305, 0.6846, 0.2305, 0.6914, 0.21, 0.6924, 0.209, 0.6846, 0.3174, 0.6855, 0.3174, 0.6934, 0.2969, 0.6934, 0.2969, 0.6855, 0.09668, 0.8711, 0.1289, 0.8711, 0.09668, 0.8574, 0.04688, 0.8711, 0.04688, 0.9043, 0.09668, 0.8838, 0.09668, 0.8711, 0.04688, 0.9043, 0.0957, 0.9531, 0.1162, 0.9043, 0.09668, 0.8838, 0.1631, 0.9531, 0.2119, 0.9043, 0.1621, 0.8838, 0.1426, 0.9043, 0.168, 0.9639, 0.2217, 0.9092, 0.2119, 0.9043, 0.1631, 0.9531, 0.03613, 0.9092, 0.09082, 0.9639, 0.0957, 0.9531, 0.04688, 0.9043, 0.1289, 0.9531, 0.1631, 0.9531, 0.1426, 0.9043, 0.1289, 0.9043, 0.03613, 0.8711, 0.03613, 0.9092, 0.04688, 0.9043, 0.04688, 0.8711, 0.1289, 0.9639, 0.168, 0.9639, 0.1631, 0.9531, 0.1289, 0.9531, 0.09082, 0.9639, 0.1289, 0.9639, 0.1289, 0.9531, 0.0957, 0.9531, 0.2217, 0.9092, 0.2217, 0.8711, 0.2119, 0.8711, 0.2119, 0.9043, 0.2119, 0.9043, 0.2119, 0.8711, 0.1621, 0.8711, 0.1621, 0.8838, 0.0957, 0.9531, 0.1289, 0.9531, 0.1289, 0.9043, 0.1162, 0.9043, 0.3174, 0.6934, 0.3174, 0.707, 0.2998, 0.7119, 0.2969, 0.6934, 0.2969, 0.6934, 0.2998, 0.7119, 0.25, 0.7109, 0.251, 0.6914, 0.251, 0.6914, 0.25, 0.7109, 0.2305, 0.7051, 0.2305, 0.6914, 0.2305, 0.6914, 0.2305, 0.7051, 0.2119, 0.71, 0.21, 0.6924, 0.21, 0.6924, 0.2119, 0.71, 0.1611, 0.709, 0.1641, 0.6895, 0.1641, 0.6895, 0.1611, 0.709, 0.1426, 0.7012, 0.1455, 0.6885, 0.7939, 0.3877, 0.835, 0.3877, 0.835, 0.4082, 0.7939, 0.4082, 0.835, 0.3877, 0.7939, 0.3877, 0.7939, 0.3555, 0.835, 0.3555, 0.7939, 0.334, 0.835, 0.334, 0.835, 0.3555, 0.7939, 0.3555, 0.7939, 0.05566, 0.835, 0.05566, 0.835, 0.08789, 0.7939, 0.08789, 0.7939, 0.03516, 0.835, 0.03516, 0.835, 0.05566, 0.7939, 0.05566, 0.835, 0.2217, 0.7939, 0.2217, 0.7939, 0.1895, 0.835, 0.1895, 0.835, 0.1094, 0.7939, 0.1094, 0.7939, 0.08789, 0.835, 0.08789, 0.835, 0.2539, 0.7939, 0.2539, 0.7939, 0.2217, 0.835, 0.2217, 0.877, 0.3789, 0.918, 0.3789, 0.918, 0.3994, 0.877, 0.3994, 0.918, 0.3789, 0.877, 0.3789, 0.877, 0.3467, 0.918, 0.3467, 0.877, 0.3252, 0.918, 0.3252, 0.918, 0.3467, 0.877, 0.3467, 0.877, 0.04688, 0.918, 0.04688, 0.918, 0.0791, 0.877, 0.0791, 0.1406, 0.4434, 0.1406, 0.4365, 0.1602, 0.4355, 0.1602, 0.4609, 0.877, 0.02637, 0.918, 0.02637, 0.918, 0.04688, 0.877, 0.04688, 0.5498, 0.2646, 0.5498, 0.2598, 0.5703, 0.2598, 0.5703, 0.2861, 0.09766, 0.4609, 0.124, 0.4531, 0.1299, 0.4561, 0.1299, 0.4609, 0.918, 0.2129, 0.877, 0.2129, 0.877, 0.1807, 0.918, 0.1807, 0.918, 0.1006, 0.877, 0.1006, 0.877, 0.0791, 0.918, 0.0791, 0.918, 0.2451, 0.877, 0.2451, 0.877, 0.2129, 0.918, 0.2129, 0.5107, 0.2861, 0.5352, 0.2734, 0.541, 0.2754, 0.541, 0.2861, 0.1289, 0.8379, 0.1289, 0.8711, 0.1426, 0.8379, 0.1162, 0.9043, 0.1289, 0.8711, 0.09668, 0.8838, 0.1289, 0.9043, 0.1289, 0.8711, 0.1162, 0.9043, 0.1426, 0.9043, 0.1289, 0.8711, 0.1289, 0.9043, 0.1621, 0.8838, 0.1289, 0.8711, 0.1426, 0.9043, 0.1621, 0.8711, 0.1289, 0.8711, 0.1621, 0.8838, 0.1621, 0.8574, 0.1289, 0.8711, 0.1621, 0.8711, 0.09668, 0.8838, 0.1289, 0.8711, 0.09668, 0.8711, 0.4209, 0.2676, 0.4209, 0.2861, 0.3906, 0.2861, 0.3906, 0.2598, 0.4092, 0.2637, 0.3926, 0.9043, 0.3789, 0.9043, 0.3789, 0.8711, 0.3789, 0.9043, 0.3662, 0.9043, 0.3789, 0.8711, 0.3662, 0.9043, 0.3467, 0.8838, 0.3789, 0.8711, 0.3467, 0.8838, 0.3467, 0.8711, 0.3789, 0.8711, 0.3467, 0.8711, 0.3467, 0.8574, 0.3789, 0.8711, 0.3467, 0.8574, 0.3662, 0.8379, 0.3789, 0.8711, 0.3662, 0.8379, 0.3789, 0.8379, 0.3789, 0.8711, 0.3789, 0.8379, 0.3926, 0.8379, 0.3789, 0.8711, 0.3926, 0.8379, 0.4121, 0.8574, 0.3789, 0.8711, 0.5811, 0.9746, 0.5771, 0.9746, 0.6162, 0.8789, 0.5771, 0.9746, 0.5205, 0.918, 0.6162, 0.8789, 0.5205, 0.918, 0.5205, 0.8789, 0.6162, 0.8789, 0.5205, 0.8789, 0.5205, 0.8389, 0.6162, 0.8789, 0.5205, 0.8389, 0.5771, 0.7822, 0.6162, 0.8789, 0.5771, 0.7822, 0.5811, 0.7822, 0.6162, 0.8789, 0.5811, 0.7822, 0.6523, 0.7822, 0.6162, 0.8789, 0.6523, 0.7822, 0.6562, 0.7822, 0.6162, 0.8789, 0.6562, 0.7822, 0.7129, 0.8389, 0.6162, 0.8789, 0.1426, 0.8379, 0.1289, 0.8711, 0.1621, 0.8574, 0.835, 0.1895, 0.7939, 0.1895, 0.7939, 0.1094, 0.835, 0.1094, 0.7939, 0.2539, 0.835, 0.2539, 0.835, 0.334, 0.7939, 0.334, 0.918, 0.1807, 0.877, 0.1807, 0.877, 0.1006, 0.918, 0.1006, 0.877, 0.2451, 0.918, 0.2451, 0.918, 0.3252, 0.877, 0.3252, 0.1807, 0.2676, 0.2109, 0.2861, 0.1807, 0.2861, 0.1514, 0.3252, 0.1514, 0.2861, 0.1807, 0.2861, 0.1807, 0.3252, 0.5322, 0.2646, 0.5352, 0.2734, 0.5107, 0.2861, 0.5322, 0.2598, 0.5322, 0.2646, 0.5107, 0.2861, 0.5107, 0.2598, 0.541, 0.2754, 0.5459, 0.2734, 0.5703, 0.2861, 0.541, 0.2861, 0.5459, 0.2734, 0.5498, 0.2646, 0.5703, 0.2861, 0.541, 0.2324, 0.541, 0.2373, 0.5322, 0.2373, 0.5107, 0.2324, 0.541, 0.2324, 0.5703, 0.2324, 0.5498, 0.2373, 0.541, 0.2373, 0.1182, 0.4434, 0.124, 0.4531, 0.09766, 0.4609, 0.1182, 0.4365, 0.1182, 0.4434, 0.09766, 0.4609, 0.09766, 0.4355, 0.1299, 0.4561, 0.1367, 0.4531, 0.1602, 0.4609, 0.1299, 0.4609, 0.1367, 0.4531, 0.1406, 0.4434, 0.1602, 0.4609, 0.1299, 0.4023, 0.1299, 0.4092, 0.1182, 0.4092, 0.09766, 0.4023, 0.1299, 0.4023, 0.1602, 0.4023, 0.1406, 0.4092, 0.1299, 0.4092, 0.3506, 0.4355, 0.3506, 0.4023, 0.3711, 0.4092, 0.3711, 0.4365, 0.3818, 0.4023, 0.4141, 0.4023, 0.3926, 0.4092, 0.3818, 0.4092, 0.4141, 0.4355, 0.4141, 0.4609, 0.3926, 0.4434, 0.3926, 0.4365, 0.3926, 0.4434, 0.4141, 0.4609, 0.3877, 0.4531, 0.3506, 0.4609, 0.3711, 0.4434, 0.375, 0.4531, 0.3506, 0.4355, 0.3711, 0.4365, 0.3711, 0.4434, 0.3506, 0.4609, 0.8906, 0.792, 0.9102, 0.792, 0.9102, 0.8857, 0.8906, 0.8857, 0.9102, 0.6143, 0.9102, 0.708, 0.8906, 0.708, 0.8906, 0.6143, 0.9102, 0.5723, 0.9102, 0.6143, 0.8906, 0.6143, 0.8906, 0.5723, 0.9102, 0.5498, 0.9102, 0.5723, 0.8906, 0.5723, 0.8906, 0.5498, 0.9102, 0.9277, 0.9102, 0.9502, 0.8906, 0.9502, 0.8906, 0.9277, 0.8906, 0.9277, 0.8906, 0.8857, 0.9102, 0.8857, 0.9102, 0.9277, 0.9102, 0.708, 0.9102, 0.792, 0.8906, 0.792, 0.8906, 0.708, 0.2705, 0.2598, 0.292, 0.2598, 0.292, 0.2646, 0.2705, 0.2861, 0.3008, 0.2861, 0.2705, 0.2861, 0.2959, 0.2734, 0.3008, 0.2754, 0.2705, 0.2598, 0.2705, 0.2324, 0.292, 0.2373, 0.292, 0.2598, 0.3008, 0.2324, 0.3311, 0.2324, 0.3096, 0.2373, 0.3008, 0.2373, 0.3311, 0.2861, 0.3057, 0.2734, 0.3096, 0.2646, 0.3311, 0.2598, 0.3311, 0.2861, 0.3096, 0.2646, 0.3096, 0.2598, 0.3975, 0.1367, 0.3906, 0.1367, 0.3906, 0.08105, 0.3975, 0.08105, 0.541, 0.1367, 0.5107, 0.1367, 0.5107, 0.08105, 0.541, 0.08105, 0.4443, 0.1367, 0.3975, 0.1367, 0.3975, 0.08105, 0.4443, 0.08105, 0.2041, 0.1367, 0.1572, 0.1367, 0.1572, 0.08105, 0.2041, 0.08105, 0.1572, 0.1367, 0.1514, 0.1367, 0.1514, 0.08105, 0.1572, 0.08105, 0.4512, 0.1367, 0.4443, 0.1367, 0.4443, 0.08105, 0.4512, 0.08105, 0.3311, 0.1367, 0.3008, 0.1367, 0.3008, 0.08105, 0.3311, 0.08105, 0.2705, 0.1367, 0.2109, 0.1367, 0.2109, 0.08105, 0.2705, 0.08105, 0.2109, 0.1367, 0.2041, 0.1367, 0.2041, 0.08105, 0.2109, 0.08105, 0.3906, 0.1367, 0.3311, 0.1367, 0.3311, 0.08105, 0.3906, 0.08105, 0.3008, 0.1367, 0.2705, 0.1367, 0.2705, 0.08105, 0.3008, 0.08105, 0.1514, 0.1367, 0.09082, 0.1367, 0.09082, 0.08105, 0.1514, 0.08105, 0.5107, 0.1367, 0.4512, 0.1367, 0.4512, 0.08105, 0.5107, 0.08105, 0.5703, 0.1367, 0.541, 0.1367, 0.541, 0.08105, 0.5703, 0.08105, 0.3008, 0.08105, 0.2705, 0.08105, 0.2705, 0.03125, 0.3008, 0.03125, 0.3311, 0.08105, 0.3008, 0.08105, 0.3008, 0.03125, 0.3311, 0.03125, 0.2109, 0.08105, 0.2041, 0.08105, 0.2041, 0.03125, 0.2109, 0.03125, 0.3975, 0.08105, 0.3906, 0.08105, 0.3906, 0.03125, 0.3975, 0.03125, 0.1572, 0.08105, 0.1514, 0.08105, 0.1514, 0.03125, 0.1572, 0.03125, 0.4512, 0.08105, 0.4443, 0.08105, 0.4443, 0.03125, 0.4512, 0.03125, 0.2041, 0.08105, 0.1572, 0.08105, 0.1572, 0.03125, 0.2041, 0.03125, 0.4443, 0.08105, 0.3975, 0.08105, 0.3975, 0.03125, 0.4443, 0.03125, 0.2705, 0.08105, 0.2109, 0.08105, 0.2109, 0.03125, 0.2705, 0.03125, 0.3906, 0.08105, 0.3311, 0.08105, 0.3311, 0.03125, 0.3906, 0.03125, 0.1514, 0.08105, 0.09082, 0.08105, 0.09082, 0.03125, 0.1514, 0.03125, 0.5107, 0.08105, 0.4512, 0.08105, 0.4512, 0.03125, 0.5107, 0.03125, 0.5703, 0.08105, 0.541, 0.08105, 0.541, 0.03125, 0.5703, 0.03125, 0.541, 0.08105, 0.5107, 0.08105, 0.5107, 0.03125, 0.541, 0.03125, 0.3789, 0.9531, 0.3789, 0.9043, 0.3926, 0.9043, 0.4131, 0.9531])
_uv.active_render = True
_uv = me_cylinder_006.uv_layers.new(name='UVMap.001')
_uv.uv.foreach_set('vector', [0.541, 0.2861, 0.541, 0.3252, 0.5107, 0.3252, 0.5107, 0.2861, 0.5107, 0.2861, 0.5107, 0.3252, 0.4512, 0.3252, 0.4512, 0.2861, 0.4512, 0.2861, 0.4209, 0.2861, 0.4209, 0.2676, 0.4326, 0.2637, 0.4512, 0.2598, 0.3906, 0.2861, 0.3906, 0.3252, 0.3311, 0.3252, 0.3311, 0.2861, 0.2969, 0.8711, 0.2969, 0.8379, 0.3467, 0.8574, 0.3467, 0.8711, 0.2969, 0.8379, 0.3457, 0.7881, 0.3662, 0.8379, 0.3467, 0.8574, 0.4131, 0.7881, 0.4619, 0.8379, 0.4121, 0.8574, 0.3926, 0.8379, 0.418, 0.7783, 0.4717, 0.832, 0.4619, 0.8379, 0.4131, 0.7881, 0.2861, 0.832, 0.3408, 0.7783, 0.3457, 0.7881, 0.2969, 0.8379, 0.3789, 0.7881, 0.4131, 0.7881, 0.3926, 0.8379, 0.3789, 0.8379, 0.2861, 0.8711, 0.2861, 0.832, 0.2969, 0.8379, 0.2969, 0.8711, 0.7051, 0.625, 0.7051, 0.5918, 0.7188, 0.5859, 0.7188, 0.625, 0.7051, 0.5918, 0.6582, 0.5449, 0.6641, 0.5312, 0.7188, 0.5859, 0.4209, 0.2861, 0.4209, 0.3252, 0.3906, 0.3252, 0.3906, 0.2861, 0.5918, 0.5449, 0.5449, 0.5918, 0.5312, 0.5859, 0.5859, 0.5312, 0.3906, 0.1924, 0.3906, 0.2324, 0.3311, 0.2324, 0.3311, 0.1924, 0.625, 0.5449, 0.5918, 0.5449, 0.5859, 0.5312, 0.625, 0.5312, 0.5107, 0.1924, 0.5107, 0.2324, 0.4512, 0.2324, 0.4512, 0.1924, 0.541, 0.1924, 0.541, 0.2324, 0.5107, 0.2324, 0.5107, 0.1924, 0.3789, 0.7783, 0.418, 0.7783, 0.4131, 0.7881, 0.3789, 0.7881, 0.4512, 0.1924, 0.4512, 0.2324, 0.4443, 0.2441, 0.4443, 0.1924, 0.3975, 0.1924, 0.3975, 0.2441, 0.3906, 0.2324, 0.3906, 0.1924, 0.3408, 0.7783, 0.3789, 0.7783, 0.3789, 0.7881, 0.3457, 0.7881, 0.6582, 0.5449, 0.625, 0.5449, 0.625, 0.5312, 0.6641, 0.5312, 0.4717, 0.832, 0.4717, 0.8711, 0.4619, 0.8711, 0.4619, 0.8379, 0.4619, 0.8379, 0.4619, 0.8711, 0.4121, 0.8711, 0.4121, 0.8574, 0.3311, 0.1924, 0.3311, 0.2324, 0.3008, 0.2324, 0.3008, 0.1924, 0.5449, 0.5918, 0.5449, 0.625, 0.5312, 0.625, 0.5312, 0.5859, 0.3311, 0.2861, 0.3311, 0.3252, 0.3008, 0.3252, 0.3008, 0.2861, 0.4121, 0.8711, 0.4121, 0.8838, 0.3789, 0.8711, 0.3311, 0.2861, 0.3008, 0.2861, 0.3008, 0.2754, 0.3057, 0.2734, 0.3906, 0.2598, 0.3906, 0.2861, 0.3311, 0.2861, 0.3311, 0.2598, 0.4512, 0.1367, 0.4512, 0.1924, 0.4443, 0.1924, 0.4443, 0.1367, 0.5107, 0.2598, 0.5107, 0.2861, 0.4512, 0.2861, 0.4512, 0.2598, 0.3311, 0.1367, 0.3311, 0.1924, 0.3008, 0.1924, 0.3008, 0.1367, 0.4512, 0.2598, 0.4326, 0.2637, 0.4443, 0.2441, 0.4512, 0.2324, 0.541, 0.1367, 0.541, 0.1924, 0.5107, 0.1924, 0.5107, 0.1367, 0.5107, 0.1367, 0.5107, 0.1924, 0.4512, 0.1924, 0.4512, 0.1367, 0.4092, 0.2637, 0.3906, 0.2598, 0.3906, 0.2324, 0.3975, 0.2441, 0.3906, 0.1367, 0.3906, 0.1924, 0.3311, 0.1924, 0.3311, 0.1367, 0.3975, 0.1367, 0.4443, 0.1367, 0.4443, 0.1924, 0.3975, 0.1924, 0.4512, 0.2861, 0.4512, 0.3252, 0.4209, 0.3252, 0.4209, 0.2861, 0.3457, 0.7881, 0.3789, 0.7881, 0.3789, 0.8379, 0.3662, 0.8379, 0.5107, 0.2324, 0.5322, 0.2373, 0.5322, 0.2598, 0.5107, 0.2598, 0.5107, 0.2324, 0.5107, 0.2598, 0.4512, 0.2598, 0.4512, 0.2324, 0.3906, 0.2324, 0.3906, 0.2598, 0.3311, 0.2598, 0.3311, 0.2324, 0.3311, 0.2324, 0.3311, 0.2598, 0.3096, 0.2598, 0.3096, 0.2373, 0.3975, 0.1367, 0.3975, 0.1924, 0.3906, 0.1924, 0.3906, 0.1367, 0.7129, 0.8789, 0.7129, 0.918, 0.6162, 0.8789, 0.3506, 0.3535, 0.3818, 0.3535, 0.3818, 0.4023, 0.3506, 0.4023, 0.3506, 0.4023, 0.3818, 0.4023, 0.3818, 0.4092, 0.3711, 0.4092, 0.3506, 0.4609, 0.375, 0.4531, 0.3818, 0.4561, 0.3818, 0.4609, 0.1299, 0.3535, 0.1602, 0.3535, 0.1602, 0.4023, 0.1299, 0.4023, 0.1602, 0.4023, 0.1602, 0.4355, 0.1406, 0.4365, 0.1406, 0.4092, 0.2871, 0.3535, 0.3506, 0.3535, 0.3506, 0.4023, 0.2871, 0.4023, 0.2871, 0.4023, 0.3506, 0.4023, 0.3506, 0.4355, 0.2871, 0.4355, 0.2871, 0.4355, 0.3506, 0.4355, 0.3506, 0.4609, 0.2871, 0.4609, 0.1602, 0.3535, 0.2236, 0.3535, 0.2236, 0.4023, 0.1602, 0.4023, 0.1602, 0.4023, 0.2236, 0.4023, 0.2236, 0.4355, 0.1602, 0.4355, 0.1602, 0.4355, 0.2236, 0.4355, 0.2236, 0.4609, 0.1602, 0.4609, 0.2236, 0.4355, 0.2236, 0.4023, 0.2266, 0.417, 0.2266, 0.3535, 0.2266, 0.417, 0.2236, 0.4023, 0.2236, 0.3535, 0.2266, 0.417, 0.2422, 0.4414, 0.2236, 0.4355, 0.2871, 0.3535, 0.2871, 0.4023, 0.2842, 0.417, 0.2842, 0.3535, 0.2871, 0.4023, 0.2871, 0.4355, 0.2842, 0.417, 0.2236, 0.4609, 0.2236, 0.4355, 0.2422, 0.4414, 0.2559, 0.4473, 0.2559, 0.4609, 0.2236, 0.4609, 0.2422, 0.4414, 0.2871, 0.4355, 0.2871, 0.4609, 0.2695, 0.4414, 0.2695, 0.4414, 0.2842, 0.417, 0.2871, 0.4355, 0.2559, 0.4473, 0.2695, 0.4414, 0.2871, 0.4609, 0.2559, 0.4609, 0.7129, 0.8389, 0.7129, 0.8789, 0.6162, 0.8789, 0.6562, 0.9746, 0.6523, 0.9746, 0.6162, 0.8789, 0.4053, 0.6709, 0.4238, 0.666, 0.4258, 0.6846, 0.4043, 0.6846, 0.3369, 0.667, 0.3867, 0.666, 0.3838, 0.6836, 0.3379, 0.6855, 0.4238, 0.666, 0.4736, 0.665, 0.4707, 0.6816, 0.4258, 0.6846, 0.3174, 0.6719, 0.3369, 0.667, 0.3379, 0.6855, 0.3174, 0.6855, 0.3867, 0.666, 0.4053, 0.6709, 0.4043, 0.6846, 0.3838, 0.6836, 0.4736, 0.665, 0.4912, 0.6709, 0.4893, 0.6826, 0.4707, 0.6816, 0.3379, 0.6855, 0.3838, 0.6836, 0.3838, 0.6914, 0.3379, 0.6934, 0.4258, 0.6846, 0.4707, 0.6816, 0.4707, 0.6895, 0.4248, 0.6924, 0.3838, 0.6836, 0.4043, 0.6846, 0.4043, 0.6914, 0.3838, 0.6914, 0.4707, 0.6816, 0.4893, 0.6826, 0.4893, 0.6885, 0.4707, 0.6895, 0.4043, 0.6846, 0.4258, 0.6846, 0.4248, 0.6924, 0.4043, 0.6914, 0.3174, 0.6855, 0.3379, 0.6855, 0.3379, 0.6934, 0.3174, 0.6934, 0.1162, 0.8379, 0.1289, 0.8711, 0.1289, 0.8379, 0.04688, 0.8711, 0.09668, 0.8711, 0.09668, 0.8574, 0.04688, 0.8379, 0.04688, 0.8379, 0.09668, 0.8574, 0.1162, 0.8379, 0.0957, 0.7881, 0.1631, 0.7881, 0.1426, 0.8379, 0.1621, 0.8574, 0.2119, 0.8379, 0.168, 0.7783, 0.1631, 0.7881, 0.2119, 0.8379, 0.2217, 0.832, 0.03613, 0.832, 0.04688, 0.8379, 0.0957, 0.7881, 0.09082, 0.7783, 0.1289, 0.7881, 0.1289, 0.8379, 0.1426, 0.8379, 0.1631, 0.7881, 0.03613, 0.8711, 0.04688, 0.8711, 0.04688, 0.8379, 0.03613, 0.832, 0.1289, 0.7783, 0.1289, 0.7881, 0.1631, 0.7881, 0.168, 0.7783, 0.09082, 0.7783, 0.0957, 0.7881, 0.1289, 0.7881, 0.1289, 0.7783, 0.2217, 0.832, 0.2119, 0.8379, 0.2119, 0.8711, 0.2217, 0.8711, 0.2119, 0.8379, 0.1621, 0.8574, 0.1621, 0.8711, 0.2119, 0.8711, 0.09668, 0.8574, 0.1289, 0.8711, 0.1162, 0.8379, 0.0957, 0.7881, 0.1162, 0.8379, 0.1289, 0.8379, 0.1289, 0.7881, 0.3174, 0.6934, 0.3379, 0.6934, 0.335, 0.7119, 0.3174, 0.707, 0.3379, 0.6934, 0.3838, 0.6914, 0.3848, 0.7109, 0.335, 0.7119, 0.3838, 0.6914, 0.4043, 0.6914, 0.4043, 0.7051, 0.3848, 0.7109, 0.4043, 0.6914, 0.4248, 0.6924, 0.4229, 0.71, 0.4043, 0.7051, 0.4248, 0.6924, 0.4707, 0.6895, 0.4736, 0.709, 0.4229, 0.71, 0.4707, 0.6895, 0.4893, 0.6885, 0.4922, 0.7012, 0.4736, 0.709, 0.541, 0.2861, 0.5703, 0.2861, 0.5703, 0.3252, 0.541, 0.3252, 0.09082, 0.2861, 0.1514, 0.2861, 0.1514, 0.3252, 0.09082, 0.3252, 0.1924, 0.2637, 0.2109, 0.2598, 0.2109, 0.2861, 0.1807, 0.2676, 0.2109, 0.2861, 0.2705, 0.2861, 0.2705, 0.3252, 0.2109, 0.3252, 0.4121, 0.8574, 0.4121, 0.8711, 0.3789, 0.8711, 0.2969, 0.8711, 0.3467, 0.8711, 0.3467, 0.8838, 0.2969, 0.9043, 0.1514, 0.2598, 0.1689, 0.2637, 0.1807, 0.2676, 0.1514, 0.2861, 0.2969, 0.9043, 0.3467, 0.8838, 0.3662, 0.9043, 0.3457, 0.9531, 0.4131, 0.9531, 0.3926, 0.9043, 0.4121, 0.8838, 0.4619, 0.9043, 0.418, 0.9639, 0.4131, 0.9531, 0.4619, 0.9043, 0.4717, 0.9092, 0.2861, 0.9092, 0.2969, 0.9043, 0.3457, 0.9531, 0.3408, 0.9639, 0.2861, 0.8711, 0.2969, 0.8711, 0.2969, 0.9043, 0.2861, 0.9092, 0.7051, 0.625, 0.7188, 0.625, 0.7188, 0.6641, 0.7051, 0.6582, 0.7051, 0.6582, 0.7188, 0.6641, 0.6641, 0.7188, 0.6582, 0.7051, 0.2109, 0.2861, 0.2109, 0.3252, 0.1807, 0.3252, 0.1807, 0.2861, 0.5918, 0.7051, 0.5859, 0.7188, 0.5312, 0.6641, 0.5449, 0.6582, 0.2109, 0.1924, 0.2705, 0.1924, 0.2705, 0.2324, 0.2109, 0.2324, 0.625, 0.7051, 0.625, 0.7188, 0.5859, 0.7188, 0.5918, 0.7051, 0.09082, 0.1924, 0.1514, 0.1924, 0.1514, 0.2324, 0.09082, 0.2324, 0.541, 0.1924, 0.5703, 0.1924, 0.5703, 0.2324, 0.541, 0.2324, 0.3789, 0.9639, 0.3789, 0.9531, 0.4131, 0.9531, 0.418, 0.9639, 0.1514, 0.1924, 0.1582, 0.1924, 0.1582, 0.2441, 0.1514, 0.2324, 0.2041, 0.1924, 0.2109, 0.1924, 0.2109, 0.2324, 0.2041, 0.2441, 0.3408, 0.9639, 0.3457, 0.9531, 0.3789, 0.9531, 0.3789, 0.9639, 0.6582, 0.7051, 0.6641, 0.7188, 0.625, 0.7188, 0.625, 0.7051, 0.4717, 0.9092, 0.4619, 0.9043, 0.4619, 0.8711, 0.4717, 0.8711, 0.4619, 0.9043, 0.4121, 0.8838, 0.4121, 0.8711, 0.4619, 0.8711, 0.2705, 0.1924, 0.3008, 0.1924, 0.3008, 0.2324, 0.2705, 0.2324, 0.5449, 0.6582, 0.5312, 0.6641, 0.5312, 0.625, 0.5449, 0.625, 0.2705, 0.2861, 0.3008, 0.2861, 0.3008, 0.3252, 0.2705, 0.3252, 0.4121, 0.8838, 0.3926, 0.9043, 0.3789, 0.8711, 0.2705, 0.2861, 0.292, 0.2646, 0.2959, 0.2734, 0.2109, 0.2598, 0.2705, 0.2598, 0.2705, 0.2861, 0.2109, 0.2861, 0.1514, 0.1367, 0.1572, 0.1367, 0.1582, 0.1924, 0.1514, 0.1924, 0.09082, 0.2598, 0.1514, 0.2598, 0.1514, 0.2861, 0.09082, 0.2861, 0.2705, 0.1367, 0.3008, 0.1367, 0.3008, 0.1924, 0.2705, 0.1924, 0.1514, 0.2598, 0.1514, 0.2324, 0.1582, 0.2441, 0.1689, 0.2637, 0.541, 0.1367, 0.5703, 0.1367, 0.5703, 0.1924, 0.541, 0.1924, 0.09082, 0.1367, 0.1514, 0.1367, 0.1514, 0.1924, 0.09082, 0.1924, 0.1924, 0.2637, 0.2041, 0.2441, 0.2109, 0.2324, 0.2109, 0.2598, 0.2109, 0.1367, 0.2705, 0.1367, 0.2705, 0.1924, 0.2109, 0.1924, 0.2041, 0.1367, 0.2041, 0.1924, 0.1582, 0.1924, 0.1572, 0.1367, 0.1514, 0.2861, 0.1807, 0.2676, 0.1807, 0.2861, 0.3457, 0.9531, 0.3662, 0.9043, 0.3789, 0.9043, 0.3789, 0.9531, 0.5703, 0.2324, 0.5703, 0.2598, 0.5498, 0.2598, 0.5498, 0.2373, 0.09082, 0.2324, 0.1514, 0.2324, 0.1514, 0.2598, 0.09082, 0.2598, 0.2109, 0.2324, 0.2705, 0.2324, 0.2705, 0.2598, 0.2109, 0.2598, 0.2705, 0.2324, 0.3008, 0.2324, 0.3008, 0.2373, 0.292, 0.2373, 0.2041, 0.1367, 0.2109, 0.1367, 0.2109, 0.1924, 0.2041, 0.1924, 0.7129, 0.918, 0.6562, 0.9746, 0.6162, 0.8789, 0.4141, 0.3535, 0.4141, 0.4023, 0.3818, 0.4023, 0.3818, 0.3535, 0.4141, 0.4023, 0.4141, 0.4355, 0.3926, 0.4365, 0.3926, 0.4092, 0.4141, 0.4609, 0.3818, 0.4609, 0.3818, 0.4561, 0.3877, 0.4531, 0.1299, 0.3535, 0.1299, 0.4023, 0.09766, 0.4023, 0.09766, 0.3535, 0.09766, 0.4023, 0.1182, 0.4092, 0.1182, 0.4365, 0.09766, 0.4355, 0.4766, 0.3535, 0.4766, 0.4023, 0.4141, 0.4023, 0.4141, 0.3535, 0.4766, 0.4023, 0.4766, 0.4355, 0.4141, 0.4355, 0.4141, 0.4023, 0.4766, 0.4355, 0.4766, 0.4609, 0.4141, 0.4609, 0.4141, 0.4355, 0.6025, 0.3535, 0.6025, 0.4023, 0.5391, 0.4023, 0.5391, 0.3535, 0.6025, 0.4023, 0.6025, 0.4355, 0.5391, 0.4355, 0.5391, 0.4023, 0.6025, 0.4355, 0.6025, 0.4609, 0.5391, 0.4609, 0.5391, 0.4355, 0.5391, 0.4355, 0.5361, 0.417, 0.5391, 0.4023, 0.9414, 0.708, 0.9414, 0.6143, 0.9619, 0.6143, 0.9619, 0.708, 0.5361, 0.3535, 0.5391, 0.3535, 0.5391, 0.4023, 0.5361, 0.417, 0.9619, 0.8857, 0.9414, 0.8857, 0.9414, 0.792, 0.9619, 0.792, 0.9619, 0.9277, 0.9414, 0.9277, 0.9414, 0.8857, 0.9619, 0.8857, 0.9619, 0.9502, 0.9414, 0.9502, 0.9414, 0.9277, 0.9619, 0.9277, 0.9619, 0.5723, 0.9414, 0.5723, 0.9414, 0.5498, 0.9619, 0.5498, 0.9414, 0.5723, 0.9619, 0.5723, 0.9619, 0.6143, 0.9414, 0.6143, 0.5361, 0.417, 0.5391, 0.4355, 0.5225, 0.4414, 0.9619, 0.792, 0.9414, 0.792, 0.9414, 0.708, 0.9619, 0.708, 0.4766, 0.3535, 0.4795, 0.3535, 0.4795, 0.417, 0.4766, 0.4023, 0.4766, 0.4023, 0.4795, 0.417, 0.4766, 0.4355, 0.5391, 0.4609, 0.5225, 0.4414, 0.5391, 0.4355, 0.5078, 0.4473, 0.5225, 0.4414, 0.5391, 0.4609, 0.5078, 0.4609, 0.4766, 0.4355, 0.4932, 0.4414, 0.4766, 0.4609, 0.4932, 0.4414, 0.4766, 0.4355, 0.4795, 0.417, 0.5078, 0.4473, 0.5078, 0.4609, 0.4766, 0.4609, 0.4932, 0.4414, 0.6523, 0.9746, 0.5811, 0.9746, 0.6162, 0.8789, 0.2295, 0.6709, 0.2305, 0.6846, 0.209, 0.6846, 0.2119, 0.666, 0.2979, 0.667, 0.2969, 0.6855, 0.251, 0.6836, 0.248, 0.666, 0.2119, 0.666, 0.209, 0.6846, 0.1641, 0.6816, 0.1611, 0.665, 0.3174, 0.6719, 0.3174, 0.6855, 0.2969, 0.6855, 0.2979, 0.667, 0.248, 0.666, 0.251, 0.6836, 0.2305, 0.6846, 0.2295, 0.6709, 0.1611, 0.665, 0.1641, 0.6816, 0.1455, 0.6826, 0.1436, 0.6709, 0.2969, 0.6855, 0.2969, 0.6934, 0.251, 0.6914, 0.251, 0.6836, 0.209, 0.6846, 0.21, 0.6924, 0.1641, 0.6895, 0.1641, 0.6816, 0.251, 0.6836, 0.251, 0.6914, 0.2305, 0.6914, 0.2305, 0.6846, 0.1641, 0.6816, 0.1641, 0.6895, 0.1455, 0.6885, 0.1455, 0.6826, 0.2305, 0.6846, 0.2305, 0.6914, 0.21, 0.6924, 0.209, 0.6846, 0.3174, 0.6855, 0.3174, 0.6934, 0.2969, 0.6934, 0.2969, 0.6855, 0.09668, 0.8711, 0.1289, 0.8711, 0.09668, 0.8574, 0.04688, 0.8711, 0.04688, 0.9043, 0.09668, 0.8838, 0.09668, 0.8711, 0.04688, 0.9043, 0.0957, 0.9531, 0.1162, 0.9043, 0.09668, 0.8838, 0.1631, 0.9531, 0.2119, 0.9043, 0.1621, 0.8838, 0.1426, 0.9043, 0.168, 0.9639, 0.2217, 0.9092, 0.2119, 0.9043, 0.1631, 0.9531, 0.03613, 0.9092, 0.09082, 0.9639, 0.0957, 0.9531, 0.04688, 0.9043, 0.1289, 0.9531, 0.1631, 0.9531, 0.1426, 0.9043, 0.1289, 0.9043, 0.03613, 0.8711, 0.03613, 0.9092, 0.04688, 0.9043, 0.04688, 0.8711, 0.1289, 0.9639, 0.168, 0.9639, 0.1631, 0.9531, 0.1289, 0.9531, 0.09082, 0.9639, 0.1289, 0.9639, 0.1289, 0.9531, 0.0957, 0.9531, 0.2217, 0.9092, 0.2217, 0.8711, 0.2119, 0.8711, 0.2119, 0.9043, 0.2119, 0.9043, 0.2119, 0.8711, 0.1621, 0.8711, 0.1621, 0.8838, 0.0957, 0.9531, 0.1289, 0.9531, 0.1289, 0.9043, 0.1162, 0.9043, 0.3174, 0.6934, 0.3174, 0.707, 0.2998, 0.7119, 0.2969, 0.6934, 0.2969, 0.6934, 0.2998, 0.7119, 0.25, 0.7109, 0.251, 0.6914, 0.251, 0.6914, 0.25, 0.7109, 0.2305, 0.7051, 0.2305, 0.6914, 0.2305, 0.6914, 0.2305, 0.7051, 0.2119, 0.71, 0.21, 0.6924, 0.21, 0.6924, 0.2119, 0.71, 0.1611, 0.709, 0.1641, 0.6895, 0.1641, 0.6895, 0.1611, 0.709, 0.1426, 0.7012, 0.1455, 0.6885, 0.7939, 0.3877, 0.835, 0.3877, 0.835, 0.4082, 0.7939, 0.4082, 0.835, 0.3877, 0.7939, 0.3877, 0.7939, 0.3555, 0.835, 0.3555, 0.7939, 0.334, 0.835, 0.334, 0.835, 0.3555, 0.7939, 0.3555, 0.7939, 0.05566, 0.835, 0.05566, 0.835, 0.08789, 0.7939, 0.08789, 0.7939, 0.03516, 0.835, 0.03516, 0.835, 0.05566, 0.7939, 0.05566, 0.835, 0.2217, 0.7939, 0.2217, 0.7939, 0.1895, 0.835, 0.1895, 0.835, 0.1094, 0.7939, 0.1094, 0.7939, 0.08789, 0.835, 0.08789, 0.835, 0.2539, 0.7939, 0.2539, 0.7939, 0.2217, 0.835, 0.2217, 0.877, 0.3789, 0.918, 0.3789, 0.918, 0.3994, 0.877, 0.3994, 0.918, 0.3789, 0.877, 0.3789, 0.877, 0.3467, 0.918, 0.3467, 0.877, 0.3252, 0.918, 0.3252, 0.918, 0.3467, 0.877, 0.3467, 0.877, 0.04688, 0.918, 0.04688, 0.918, 0.0791, 0.877, 0.0791, 0.1406, 0.4434, 0.1406, 0.4365, 0.1602, 0.4355, 0.1602, 0.4609, 0.877, 0.02637, 0.918, 0.02637, 0.918, 0.04688, 0.877, 0.04688, 0.5498, 0.2646, 0.5498, 0.2598, 0.5703, 0.2598, 0.5703, 0.2861, 0.09766, 0.4609, 0.124, 0.4531, 0.1299, 0.4561, 0.1299, 0.4609, 0.918, 0.2129, 0.877, 0.2129, 0.877, 0.1807, 0.918, 0.1807, 0.918, 0.1006, 0.877, 0.1006, 0.877, 0.0791, 0.918, 0.0791, 0.918, 0.2451, 0.877, 0.2451, 0.877, 0.2129, 0.918, 0.2129, 0.5107, 0.2861, 0.5352, 0.2734, 0.541, 0.2754, 0.541, 0.2861, 0.1289, 0.8379, 0.1289, 0.8711, 0.1426, 0.8379, 0.1162, 0.9043, 0.1289, 0.8711, 0.09668, 0.8838, 0.1289, 0.9043, 0.1289, 0.8711, 0.1162, 0.9043, 0.1426, 0.9043, 0.1289, 0.8711, 0.1289, 0.9043, 0.1621, 0.8838, 0.1289, 0.8711, 0.1426, 0.9043, 0.1621, 0.8711, 0.1289, 0.8711, 0.1621, 0.8838, 0.1621, 0.8574, 0.1289, 0.8711, 0.1621, 0.8711, 0.09668, 0.8838, 0.1289, 0.8711, 0.09668, 0.8711, 0.4209, 0.2676, 0.4209, 0.2861, 0.3906, 0.2861, 0.3906, 0.2598, 0.4092, 0.2637, 0.3926, 0.9043, 0.3789, 0.9043, 0.3789, 0.8711, 0.3789, 0.9043, 0.3662, 0.9043, 0.3789, 0.8711, 0.3662, 0.9043, 0.3467, 0.8838, 0.3789, 0.8711, 0.3467, 0.8838, 0.3467, 0.8711, 0.3789, 0.8711, 0.3467, 0.8711, 0.3467, 0.8574, 0.3789, 0.8711, 0.3467, 0.8574, 0.3662, 0.8379, 0.3789, 0.8711, 0.3662, 0.8379, 0.3789, 0.8379, 0.3789, 0.8711, 0.3789, 0.8379, 0.3926, 0.8379, 0.3789, 0.8711, 0.3926, 0.8379, 0.4121, 0.8574, 0.3789, 0.8711, 0.5811, 0.9746, 0.5771, 0.9746, 0.6162, 0.8789, 0.5771, 0.9746, 0.5205, 0.918, 0.6162, 0.8789, 0.5205, 0.918, 0.5205, 0.8789, 0.6162, 0.8789, 0.5205, 0.8789, 0.5205, 0.8389, 0.6162, 0.8789, 0.5205, 0.8389, 0.5771, 0.7822, 0.6162, 0.8789, 0.5771, 0.7822, 0.5811, 0.7822, 0.6162, 0.8789, 0.5811, 0.7822, 0.6523, 0.7822, 0.6162, 0.8789, 0.6523, 0.7822, 0.6562, 0.7822, 0.6162, 0.8789, 0.6562, 0.7822, 0.7129, 0.8389, 0.6162, 0.8789, 0.1426, 0.8379, 0.1289, 0.8711, 0.1621, 0.8574, 0.835, 0.1895, 0.7939, 0.1895, 0.7939, 0.1094, 0.835, 0.1094, 0.7939, 0.2539, 0.835, 0.2539, 0.835, 0.334, 0.7939, 0.334, 0.918, 0.1807, 0.877, 0.1807, 0.877, 0.1006, 0.918, 0.1006, 0.877, 0.2451, 0.918, 0.2451, 0.918, 0.3252, 0.877, 0.3252, 0.1807, 0.2676, 0.2109, 0.2861, 0.1807, 0.2861, 0.1514, 0.3252, 0.1514, 0.2861, 0.1807, 0.2861, 0.1807, 0.3252, 0.5322, 0.2646, 0.5352, 0.2734, 0.5107, 0.2861, 0.5322, 0.2598, 0.5322, 0.2646, 0.5107, 0.2861, 0.5107, 0.2598, 0.541, 0.2754, 0.5459, 0.2734, 0.5703, 0.2861, 0.541, 0.2861, 0.5459, 0.2734, 0.5498, 0.2646, 0.5703, 0.2861, 0.541, 0.2324, 0.541, 0.2373, 0.5322, 0.2373, 0.5107, 0.2324, 0.541, 0.2324, 0.5703, 0.2324, 0.5498, 0.2373, 0.541, 0.2373, 0.1182, 0.4434, 0.124, 0.4531, 0.09766, 0.4609, 0.1182, 0.4365, 0.1182, 0.4434, 0.09766, 0.4609, 0.09766, 0.4355, 0.1299, 0.4561, 0.1367, 0.4531, 0.1602, 0.4609, 0.1299, 0.4609, 0.1367, 0.4531, 0.1406, 0.4434, 0.1602, 0.4609, 0.1299, 0.4023, 0.1299, 0.4092, 0.1182, 0.4092, 0.09766, 0.4023, 0.1299, 0.4023, 0.1602, 0.4023, 0.1406, 0.4092, 0.1299, 0.4092, 0.3506, 0.4355, 0.3506, 0.4023, 0.3711, 0.4092, 0.3711, 0.4365, 0.3818, 0.4023, 0.4141, 0.4023, 0.3926, 0.4092, 0.3818, 0.4092, 0.4141, 0.4355, 0.4141, 0.4609, 0.3926, 0.4434, 0.3926, 0.4365, 0.3926, 0.4434, 0.4141, 0.4609, 0.3877, 0.4531, 0.3506, 0.4609, 0.3711, 0.4434, 0.375, 0.4531, 0.3506, 0.4355, 0.3711, 0.4365, 0.3711, 0.4434, 0.3506, 0.4609, 0.8906, 0.792, 0.9102, 0.792, 0.9102, 0.8857, 0.8906, 0.8857, 0.9102, 0.6143, 0.9102, 0.708, 0.8906, 0.708, 0.8906, 0.6143, 0.9102, 0.5723, 0.9102, 0.6143, 0.8906, 0.6143, 0.8906, 0.5723, 0.9102, 0.5498, 0.9102, 0.5723, 0.8906, 0.5723, 0.8906, 0.5498, 0.9102, 0.9277, 0.9102, 0.9502, 0.8906, 0.9502, 0.8906, 0.9277, 0.8906, 0.9277, 0.8906, 0.8857, 0.9102, 0.8857, 0.9102, 0.9277, 0.9102, 0.708, 0.9102, 0.792, 0.8906, 0.792, 0.8906, 0.708, 0.2705, 0.2598, 0.292, 0.2598, 0.292, 0.2646, 0.2705, 0.2861, 0.3008, 0.2861, 0.2705, 0.2861, 0.2959, 0.2734, 0.3008, 0.2754, 0.2705, 0.2598, 0.2705, 0.2324, 0.292, 0.2373, 0.292, 0.2598, 0.3008, 0.2324, 0.3311, 0.2324, 0.3096, 0.2373, 0.3008, 0.2373, 0.3311, 0.2861, 0.3057, 0.2734, 0.3096, 0.2646, 0.3311, 0.2598, 0.3311, 0.2861, 0.3096, 0.2646, 0.3096, 0.2598, 0.3975, 0.1367, 0.3906, 0.1367, 0.3906, 0.08105, 0.3975, 0.08105, 0.541, 0.1367, 0.5107, 0.1367, 0.5107, 0.08105, 0.541, 0.08105, 0.4443, 0.1367, 0.3975, 0.1367, 0.3975, 0.08105, 0.4443, 0.08105, 0.2041, 0.1367, 0.1572, 0.1367, 0.1572, 0.08105, 0.2041, 0.08105, 0.1572, 0.1367, 0.1514, 0.1367, 0.1514, 0.08105, 0.1572, 0.08105, 0.4512, 0.1367, 0.4443, 0.1367, 0.4443, 0.08105, 0.4512, 0.08105, 0.3311, 0.1367, 0.3008, 0.1367, 0.3008, 0.08105, 0.3311, 0.08105, 0.2705, 0.1367, 0.2109, 0.1367, 0.2109, 0.08105, 0.2705, 0.08105, 0.2109, 0.1367, 0.2041, 0.1367, 0.2041, 0.08105, 0.2109, 0.08105, 0.3906, 0.1367, 0.3311, 0.1367, 0.3311, 0.08105, 0.3906, 0.08105, 0.3008, 0.1367, 0.2705, 0.1367, 0.2705, 0.08105, 0.3008, 0.08105, 0.1514, 0.1367, 0.09082, 0.1367, 0.09082, 0.08105, 0.1514, 0.08105, 0.5107, 0.1367, 0.4512, 0.1367, 0.4512, 0.08105, 0.5107, 0.08105, 0.5703, 0.1367, 0.541, 0.1367, 0.541, 0.08105, 0.5703, 0.08105, 0.3008, 0.08105, 0.2705, 0.08105, 0.2705, 0.03125, 0.3008, 0.03125, 0.3311, 0.08105, 0.3008, 0.08105, 0.3008, 0.03125, 0.3311, 0.03125, 0.2109, 0.08105, 0.2041, 0.08105, 0.2041, 0.03125, 0.2109, 0.03125, 0.3975, 0.08105, 0.3906, 0.08105, 0.3906, 0.03125, 0.3975, 0.03125, 0.1572, 0.08105, 0.1514, 0.08105, 0.1514, 0.03125, 0.1572, 0.03125, 0.4512, 0.08105, 0.4443, 0.08105, 0.4443, 0.03125, 0.4512, 0.03125, 0.2041, 0.08105, 0.1572, 0.08105, 0.1572, 0.03125, 0.2041, 0.03125, 0.4443, 0.08105, 0.3975, 0.08105, 0.3975, 0.03125, 0.4443, 0.03125, 0.2705, 0.08105, 0.2109, 0.08105, 0.2109, 0.03125, 0.2705, 0.03125, 0.3906, 0.08105, 0.3311, 0.08105, 0.3311, 0.03125, 0.3906, 0.03125, 0.1514, 0.08105, 0.09082, 0.08105, 0.09082, 0.03125, 0.1514, 0.03125, 0.5107, 0.08105, 0.4512, 0.08105, 0.4512, 0.03125, 0.5107, 0.03125, 0.5703, 0.08105, 0.541, 0.08105, 0.541, 0.03125, 0.5703, 0.03125, 0.541, 0.08105, 0.5107, 0.08105, 0.5107, 0.03125, 0.541, 0.03125, 0.3789, 0.9531, 0.3789, 0.9043, 0.3926, 0.9043, 0.4131, 0.9531])
me_cylinder_006.materials.append(mat_texture_dome_8side_walkthrough)
me_cylinder_006.use_remesh_fix_poles = True
me_cylinder_006.use_remesh_preserve_attributes = False
me_cylinder_006.use_mirror_vertex_groups = False
me_cylinder_006.update()

# ---- objects
ob_light = bpy.data.objects.new('Light', light_light)
ob_camera = bpy.data.objects.new('Camera', cam_camera)
ob_dome_8side_walkthrough_tall = bpy.data.objects.new('Dome_8side_Walkthrough_Tall', me_cylinder_006)

# ---- transforms, parenting, visibility, modifiers, constraints
ob_light.location = (4.076, 1.005, 5.904)
ob_light.rotation_euler = (0.6503, 0.05522, 1.866)
ob_light.lock_rotations_4d = False
ob_light.empty_display_type = 'ARROWS'
ob_light.color = (0.0, 0.0, 0.0, 0.0)
ob_light.lineart.crease_threshold = 0.0
ob_camera.location = (7.359, -6.926, 4.958)
ob_camera.rotation_euler = (1.109, 0.0, 0.8149)
ob_camera.lock_rotations_4d = False
ob_camera.empty_display_type = 'ARROWS'
ob_camera.color = (0.0, 0.0, 0.0, 0.0)
ob_camera.display_type = 'WIRE'
ob_camera.lineart.crease_threshold = 0.0
ob_dome_8side_walkthrough_tall.location = (0.0, 0.0, 0.0)
ob_dome_8side_walkthrough_tall.lineart.crease_threshold = 0.0

# ---- collection membership
col_collection.objects.link(ob_light)
col_collection.objects.link(ob_camera)
col_collection.objects.link(ob_dome_8side_walkthrough_tall)

# ---- scene / render settings (as saved in the file)
scene.camera = ob_camera
scene.frame_start = 1; scene.frame_end = 250; scene.frame_set(1)
scene.render.engine = 'BLENDER_EEVEE_NEXT'
scene.cycles.use_denoising = False
scene.cycles.samples = 128
scene.cycles.sampling_pattern = 'TABULATED_SOBOL'
scene.cycles.use_adaptive_sampling = False
scene.cycles.use_light_tree = False
scene.view_settings.view_transform = 'Filmic'
bpy.context.view_layer.update()
